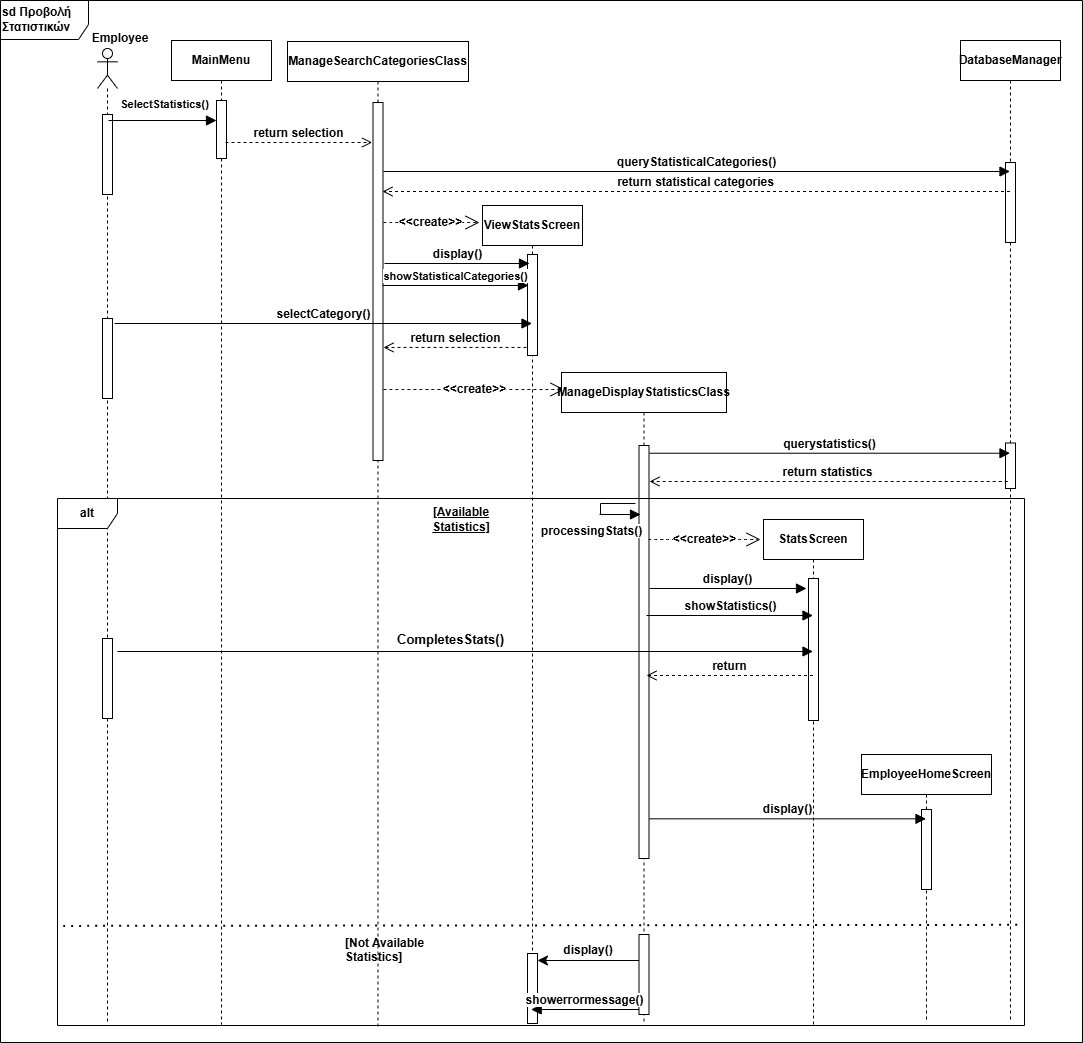

The diagram above was exported from draw.io. Its source (the exported page's mxGraphModel, read from the mxfile embedded in the PNG):
<mxGraphModel dx="1071" dy="1193" grid="0" gridSize="10" guides="1" tooltips="1" connect="1" arrows="1" fold="1" page="0" pageScale="1" pageWidth="827" pageHeight="1169" math="0" shadow="0">
  <root>
    <mxCell id="0" />
    <mxCell id="1" parent="0" />
    <mxCell id="y8ZiiKRKvbnEmB3uSJ7E-1" value="" style="shape=umlLifeline;perimeter=lifelinePerimeter;whiteSpace=wrap;html=1;container=1;dropTarget=0;collapsible=0;recursiveResize=0;outlineConnect=0;portConstraint=eastwest;newEdgeStyle={&quot;curved&quot;:0,&quot;rounded&quot;:0};participant=umlActor;fontStyle=1" parent="1" vertex="1">
      <mxGeometry x="-187" y="-151" width="20" height="976" as="geometry" />
    </mxCell>
    <mxCell id="ooDy_WWK1OMYETDyRHSa-11" value="" style="html=1;points=[[0,0,0,0,5],[0,1,0,0,-5],[1,0,0,0,5],[1,1,0,0,-5]];perimeter=orthogonalPerimeter;outlineConnect=0;targetShapes=umlLifeline;portConstraint=eastwest;newEdgeStyle={&quot;curved&quot;:0,&quot;rounded&quot;:0};fontStyle=1" parent="y8ZiiKRKvbnEmB3uSJ7E-1" vertex="1">
      <mxGeometry x="5" y="590" width="10" height="80" as="geometry" />
    </mxCell>
    <mxCell id="ooDy_WWK1OMYETDyRHSa-19" value="" style="html=1;points=[[0,0,0,0,5],[0,1,0,0,-5],[1,0,0,0,5],[1,1,0,0,-5]];perimeter=orthogonalPerimeter;outlineConnect=0;targetShapes=umlLifeline;portConstraint=eastwest;newEdgeStyle={&quot;curved&quot;:0,&quot;rounded&quot;:0};fontStyle=1" parent="y8ZiiKRKvbnEmB3uSJ7E-1" vertex="1">
      <mxGeometry x="5" y="66" width="10" height="80" as="geometry" />
    </mxCell>
    <mxCell id="ooDy_WWK1OMYETDyRHSa-20" value="" style="html=1;points=[[0,0,0,0,5],[0,1,0,0,-5],[1,0,0,0,5],[1,1,0,0,-5]];perimeter=orthogonalPerimeter;outlineConnect=0;targetShapes=umlLifeline;portConstraint=eastwest;newEdgeStyle={&quot;curved&quot;:0,&quot;rounded&quot;:0};fontStyle=1" parent="y8ZiiKRKvbnEmB3uSJ7E-1" vertex="1">
      <mxGeometry x="5" y="270" width="10" height="80" as="geometry" />
    </mxCell>
    <mxCell id="y8ZiiKRKvbnEmB3uSJ7E-2" value="Employee" style="text;html=1;align=center;verticalAlign=middle;whiteSpace=wrap;rounded=0;fontStyle=1" parent="1" vertex="1">
      <mxGeometry x="-194" y="-176" width="60" height="30" as="geometry" />
    </mxCell>
    <mxCell id="fZI0TZOkZGIFdxhypWnO-1" value="MainMenu" style="shape=umlLifeline;perimeter=lifelinePerimeter;whiteSpace=wrap;html=1;container=1;dropTarget=0;collapsible=0;recursiveResize=0;outlineConnect=0;portConstraint=eastwest;newEdgeStyle={&quot;curved&quot;:0,&quot;rounded&quot;:0};fontStyle=1" parent="1" vertex="1">
      <mxGeometry x="-113" y="-159" width="100" height="984" as="geometry" />
    </mxCell>
    <mxCell id="fZI0TZOkZGIFdxhypWnO-4" value="" style="html=1;points=[[0,0,0,0,5],[0,1,0,0,-5],[1,0,0,0,5],[1,1,0,0,-5]];perimeter=orthogonalPerimeter;outlineConnect=0;targetShapes=umlLifeline;portConstraint=eastwest;newEdgeStyle={&quot;curved&quot;:0,&quot;rounded&quot;:0};fontStyle=1" parent="fZI0TZOkZGIFdxhypWnO-1" vertex="1">
      <mxGeometry x="45" y="60" width="10" height="58" as="geometry" />
    </mxCell>
    <mxCell id="fZI0TZOkZGIFdxhypWnO-2" value="ManageSearchCategoriesClass" style="shape=umlLifeline;perimeter=lifelinePerimeter;whiteSpace=wrap;html=1;container=1;dropTarget=0;collapsible=0;recursiveResize=0;outlineConnect=0;portConstraint=eastwest;newEdgeStyle={&quot;curved&quot;:0,&quot;rounded&quot;:0};fontStyle=1" parent="1" vertex="1">
      <mxGeometry x="3" y="-158" width="181" height="987" as="geometry" />
    </mxCell>
    <mxCell id="fZI0TZOkZGIFdxhypWnO-3" value="" style="html=1;points=[[0,0,0,0,5],[0,1,0,0,-5],[1,0,0,0,5],[1,1,0,0,-5]];perimeter=orthogonalPerimeter;outlineConnect=0;targetShapes=umlLifeline;portConstraint=eastwest;newEdgeStyle={&quot;curved&quot;:0,&quot;rounded&quot;:0};fontStyle=1" parent="fZI0TZOkZGIFdxhypWnO-2" vertex="1">
      <mxGeometry x="85.5" y="61" width="10" height="358" as="geometry" />
    </mxCell>
    <mxCell id="fZI0TZOkZGIFdxhypWnO-18" style="edgeStyle=none;curved=0;rounded=0;orthogonalLoop=1;jettySize=auto;html=1;exitX=1;exitY=1;exitDx=0;exitDy=-5;exitPerimeter=0;fontSize=12;startSize=8;endSize=8;fontStyle=1" parent="fZI0TZOkZGIFdxhypWnO-2" source="fZI0TZOkZGIFdxhypWnO-3" target="fZI0TZOkZGIFdxhypWnO-3" edge="1">
      <mxGeometry relative="1" as="geometry" />
    </mxCell>
    <mxCell id="fZI0TZOkZGIFdxhypWnO-6" value="&lt;font style=&quot;font-size: 11px;&quot;&gt;SelectStatistics()&lt;/font&gt;" style="html=1;verticalAlign=bottom;endArrow=block;curved=0;rounded=0;fontSize=12;startSize=8;endSize=8;fontStyle=1" parent="1" edge="1">
      <mxGeometry x="0.0556" y="7" width="80" relative="1" as="geometry">
        <mxPoint x="-176" y="-79" as="sourcePoint" />
        <mxPoint x="-68" y="-79" as="targetPoint" />
        <mxPoint as="offset" />
      </mxGeometry>
    </mxCell>
    <mxCell id="fZI0TZOkZGIFdxhypWnO-7" value="DatabaseManager" style="shape=umlLifeline;perimeter=lifelinePerimeter;whiteSpace=wrap;html=1;container=1;dropTarget=0;collapsible=0;recursiveResize=0;outlineConnect=0;portConstraint=eastwest;newEdgeStyle={&quot;curved&quot;:0,&quot;rounded&quot;:0};fontStyle=1" parent="1" vertex="1">
      <mxGeometry x="676" y="-159" width="100" height="982" as="geometry" />
    </mxCell>
    <mxCell id="fZI0TZOkZGIFdxhypWnO-9" value="" style="html=1;points=[[0,0,0,0,5],[0,1,0,0,-5],[1,0,0,0,5],[1,1,0,0,-5]];perimeter=orthogonalPerimeter;outlineConnect=0;targetShapes=umlLifeline;portConstraint=eastwest;newEdgeStyle={&quot;curved&quot;:0,&quot;rounded&quot;:0};fontStyle=1" parent="fZI0TZOkZGIFdxhypWnO-7" vertex="1">
      <mxGeometry x="45" y="122" width="10" height="80" as="geometry" />
    </mxCell>
    <mxCell id="fZI0TZOkZGIFdxhypWnO-25" value="" style="html=1;points=[[0,0,0,0,5],[0,1,0,0,-5],[1,0,0,0,5],[1,1,0,0,-5]];perimeter=orthogonalPerimeter;outlineConnect=0;targetShapes=umlLifeline;portConstraint=eastwest;newEdgeStyle={&quot;curved&quot;:0,&quot;rounded&quot;:0};fontStyle=1" parent="fZI0TZOkZGIFdxhypWnO-7" vertex="1">
      <mxGeometry x="45" y="402.5" width="10" height="45.5" as="geometry" />
    </mxCell>
    <mxCell id="fZI0TZOkZGIFdxhypWnO-8" value="return selection" style="html=1;verticalAlign=bottom;endArrow=open;dashed=1;endSize=8;curved=0;rounded=0;fontSize=12;fontStyle=1" parent="1" edge="1">
      <mxGeometry relative="1" as="geometry">
        <mxPoint x="-59.001111111111086" y="-57" as="sourcePoint" />
        <mxPoint x="87.61" y="-57" as="targetPoint" />
      </mxGeometry>
    </mxCell>
    <mxCell id="fZI0TZOkZGIFdxhypWnO-10" value="queryStatisticalCategories()" style="html=1;verticalAlign=bottom;endArrow=block;curved=0;rounded=0;fontSize=12;startSize=8;endSize=8;fontStyle=1" parent="1" target="fZI0TZOkZGIFdxhypWnO-7" edge="1">
      <mxGeometry width="80" relative="1" as="geometry">
        <mxPoint x="99" y="-28" as="sourcePoint" />
        <mxPoint x="453" y="-28" as="targetPoint" />
      </mxGeometry>
    </mxCell>
    <mxCell id="fZI0TZOkZGIFdxhypWnO-11" value="return statistical categories" style="html=1;verticalAlign=bottom;endArrow=open;dashed=1;endSize=8;curved=0;rounded=0;fontSize=12;fontStyle=1" parent="1" source="fZI0TZOkZGIFdxhypWnO-7" edge="1">
      <mxGeometry relative="1" as="geometry">
        <mxPoint x="449" y="-8" as="sourcePoint" />
        <mxPoint x="98" y="-8" as="targetPoint" />
      </mxGeometry>
    </mxCell>
    <mxCell id="fZI0TZOkZGIFdxhypWnO-12" value="&amp;lt;&amp;lt;create&amp;gt;&amp;gt;" style="endArrow=open;endSize=12;dashed=1;html=1;rounded=0;fontSize=12;curved=1;fontStyle=1" parent="1" edge="1">
      <mxGeometry width="160" relative="1" as="geometry">
        <mxPoint x="99" y="23" as="sourcePoint" />
        <mxPoint x="195" y="23" as="targetPoint" />
      </mxGeometry>
    </mxCell>
    <mxCell id="fZI0TZOkZGIFdxhypWnO-13" value="ViewStatsScreen" style="shape=umlLifeline;perimeter=lifelinePerimeter;whiteSpace=wrap;html=1;container=1;dropTarget=0;collapsible=0;recursiveResize=0;outlineConnect=0;portConstraint=eastwest;newEdgeStyle={&quot;curved&quot;:0,&quot;rounded&quot;:0};fontStyle=1" parent="1" vertex="1">
      <mxGeometry x="198" y="6" width="100" height="819" as="geometry" />
    </mxCell>
    <mxCell id="fZI0TZOkZGIFdxhypWnO-14" value="" style="html=1;points=[[0,0,0,0,5],[0,1,0,0,-5],[1,0,0,0,5],[1,1,0,0,-5]];perimeter=orthogonalPerimeter;outlineConnect=0;targetShapes=umlLifeline;portConstraint=eastwest;newEdgeStyle={&quot;curved&quot;:0,&quot;rounded&quot;:0};fontStyle=1" parent="fZI0TZOkZGIFdxhypWnO-13" vertex="1">
      <mxGeometry x="45" y="49" width="10" height="101" as="geometry" />
    </mxCell>
    <mxCell id="fZI0TZOkZGIFdxhypWnO-15" value="display()" style="html=1;verticalAlign=bottom;endArrow=block;curved=0;rounded=0;fontSize=12;startSize=8;endSize=8;fontStyle=1" parent="1" edge="1">
      <mxGeometry width="80" relative="1" as="geometry">
        <mxPoint x="100" y="64" as="sourcePoint" />
        <mxPoint x="245" y="64" as="targetPoint" />
      </mxGeometry>
    </mxCell>
    <mxCell id="fZI0TZOkZGIFdxhypWnO-16" value="&lt;font style=&quot;font-size: 11px;&quot;&gt;showStatisticalCategories()&lt;/font&gt;" style="html=1;verticalAlign=bottom;endArrow=block;curved=0;rounded=0;fontSize=12;startSize=8;endSize=8;fontStyle=1" parent="1" edge="1">
      <mxGeometry width="80" relative="1" as="geometry">
        <mxPoint x="98" y="86" as="sourcePoint" />
        <mxPoint x="244" y="86" as="targetPoint" />
      </mxGeometry>
    </mxCell>
    <mxCell id="fZI0TZOkZGIFdxhypWnO-17" value="selectCategory()" style="html=1;verticalAlign=bottom;endArrow=block;curved=0;rounded=0;fontSize=12;startSize=8;endSize=8;fontStyle=1" parent="1" target="fZI0TZOkZGIFdxhypWnO-13" edge="1">
      <mxGeometry width="80" relative="1" as="geometry">
        <mxPoint x="-170" y="124" as="sourcePoint" />
        <mxPoint x="-98" y="124" as="targetPoint" />
      </mxGeometry>
    </mxCell>
    <mxCell id="fZI0TZOkZGIFdxhypWnO-19" value="return selection" style="html=1;verticalAlign=bottom;endArrow=open;dashed=1;endSize=8;curved=0;rounded=0;fontSize=12;fontStyle=1" parent="1" edge="1">
      <mxGeometry relative="1" as="geometry">
        <mxPoint x="242" y="147.95" as="sourcePoint" />
        <mxPoint x="99" y="147.95" as="targetPoint" />
      </mxGeometry>
    </mxCell>
    <mxCell id="fZI0TZOkZGIFdxhypWnO-20" value="&amp;lt;&amp;lt;create&amp;gt;&amp;gt;" style="endArrow=open;endSize=12;dashed=1;html=1;rounded=0;fontSize=12;curved=1;fontStyle=1" parent="1" edge="1">
      <mxGeometry width="160" relative="1" as="geometry">
        <mxPoint x="99" y="190" as="sourcePoint" />
        <mxPoint x="280" y="190" as="targetPoint" />
      </mxGeometry>
    </mxCell>
    <mxCell id="fZI0TZOkZGIFdxhypWnO-21" value="ManageDisplayStatisticsClass" style="shape=umlLifeline;perimeter=lifelinePerimeter;whiteSpace=wrap;html=1;container=1;dropTarget=0;collapsible=0;recursiveResize=0;outlineConnect=0;portConstraint=eastwest;newEdgeStyle={&quot;curved&quot;:0,&quot;rounded&quot;:0};fontStyle=1" parent="1" vertex="1">
      <mxGeometry x="277" y="173" width="165" height="649" as="geometry" />
    </mxCell>
    <mxCell id="fZI0TZOkZGIFdxhypWnO-22" value="" style="html=1;points=[[0,0,0,0,5],[0,1,0,0,-5],[1,0,0,0,5],[1,1,0,0,-5]];perimeter=orthogonalPerimeter;outlineConnect=0;targetShapes=umlLifeline;portConstraint=eastwest;newEdgeStyle={&quot;curved&quot;:0,&quot;rounded&quot;:0};fontStyle=1" parent="fZI0TZOkZGIFdxhypWnO-21" vertex="1">
      <mxGeometry x="77.5" y="73" width="10" height="413" as="geometry" />
    </mxCell>
    <mxCell id="fZI0TZOkZGIFdxhypWnO-23" style="edgeStyle=none;curved=0;rounded=0;orthogonalLoop=1;jettySize=auto;html=1;exitX=1;exitY=1;exitDx=0;exitDy=-5;exitPerimeter=0;fontSize=12;startSize=8;endSize=8;fontStyle=1" parent="fZI0TZOkZGIFdxhypWnO-21" source="fZI0TZOkZGIFdxhypWnO-22" target="fZI0TZOkZGIFdxhypWnO-22" edge="1">
      <mxGeometry relative="1" as="geometry" />
    </mxCell>
    <mxCell id="fZI0TZOkZGIFdxhypWnO-26" value="querystatistics()" style="html=1;verticalAlign=bottom;endArrow=block;curved=0;rounded=0;fontSize=12;startSize=8;endSize=8;fontStyle=1" parent="1" target="fZI0TZOkZGIFdxhypWnO-7" edge="1">
      <mxGeometry width="80" relative="1" as="geometry">
        <mxPoint x="365" y="253.73" as="sourcePoint" />
        <mxPoint x="450" y="254" as="targetPoint" />
      </mxGeometry>
    </mxCell>
    <mxCell id="fZI0TZOkZGIFdxhypWnO-27" value="return statistics" style="html=1;verticalAlign=bottom;endArrow=open;dashed=1;endSize=8;curved=0;rounded=0;fontSize=12;exitX=0.467;exitY=0.854;exitDx=0;exitDy=0;exitPerimeter=0;fontStyle=1" parent="1" edge="1">
      <mxGeometry relative="1" as="geometry">
        <mxPoint x="723.1999999999998" y="281.998" as="sourcePoint" />
        <mxPoint x="365" y="281.998" as="targetPoint" />
      </mxGeometry>
    </mxCell>
    <mxCell id="ooDy_WWK1OMYETDyRHSa-2" value="&amp;lt;&amp;lt;create&amp;gt;&amp;gt;" style="endArrow=open;endSize=12;dashed=1;html=1;rounded=0;fontSize=12;curved=1;fontStyle=1" parent="1" edge="1">
      <mxGeometry width="160" relative="1" as="geometry">
        <mxPoint x="364" y="340" as="sourcePoint" />
        <mxPoint x="476" y="340" as="targetPoint" />
      </mxGeometry>
    </mxCell>
    <mxCell id="ooDy_WWK1OMYETDyRHSa-3" value="StatsScreen" style="shape=umlLifeline;perimeter=lifelinePerimeter;whiteSpace=wrap;html=1;container=1;dropTarget=0;collapsible=0;recursiveResize=0;outlineConnect=0;portConstraint=eastwest;newEdgeStyle={&quot;curved&quot;:0,&quot;rounded&quot;:0};fontStyle=1" parent="1" vertex="1">
      <mxGeometry x="479" y="320" width="100" height="505" as="geometry" />
    </mxCell>
    <mxCell id="ooDy_WWK1OMYETDyRHSa-4" value="" style="html=1;points=[[0,0,0,0,5],[0,1,0,0,-5],[1,0,0,0,5],[1,1,0,0,-5]];perimeter=orthogonalPerimeter;outlineConnect=0;targetShapes=umlLifeline;portConstraint=eastwest;newEdgeStyle={&quot;curved&quot;:0,&quot;rounded&quot;:0};fontStyle=1" parent="ooDy_WWK1OMYETDyRHSa-3" vertex="1">
      <mxGeometry x="45" y="59" width="10" height="142" as="geometry" />
    </mxCell>
    <mxCell id="ooDy_WWK1OMYETDyRHSa-5" value="display()" style="html=1;verticalAlign=bottom;endArrow=block;curved=0;rounded=0;fontSize=12;startSize=8;endSize=8;fontStyle=1" parent="1" edge="1">
      <mxGeometry width="80" relative="1" as="geometry">
        <mxPoint x="365" y="389" as="sourcePoint" />
        <mxPoint x="522" y="389" as="targetPoint" />
      </mxGeometry>
    </mxCell>
    <mxCell id="ooDy_WWK1OMYETDyRHSa-6" value="" style="endArrow=none;html=1;rounded=0;fontSize=12;startSize=8;endSize=8;curved=1;fontStyle=1" parent="1" edge="1">
      <mxGeometry width="50" height="50" relative="1" as="geometry">
        <mxPoint x="316" y="304" as="sourcePoint" />
        <mxPoint x="351" y="304" as="targetPoint" />
      </mxGeometry>
    </mxCell>
    <mxCell id="ooDy_WWK1OMYETDyRHSa-7" value="" style="endArrow=none;html=1;rounded=0;fontSize=12;startSize=8;endSize=8;curved=1;fontStyle=1" parent="1" edge="1">
      <mxGeometry width="50" height="50" relative="1" as="geometry">
        <mxPoint x="316" y="315" as="sourcePoint" />
        <mxPoint x="316" y="304" as="targetPoint" />
      </mxGeometry>
    </mxCell>
    <mxCell id="ooDy_WWK1OMYETDyRHSa-9" value="processingStats()" style="html=1;verticalAlign=bottom;endArrow=block;curved=0;rounded=0;fontSize=12;startSize=8;endSize=8;fontStyle=1" parent="1" edge="1">
      <mxGeometry x="-1" y="-27" width="80" relative="1" as="geometry">
        <mxPoint x="315" y="315" as="sourcePoint" />
        <mxPoint x="356" y="315" as="targetPoint" />
        <mxPoint x="-8" y="-1" as="offset" />
      </mxGeometry>
    </mxCell>
    <mxCell id="ooDy_WWK1OMYETDyRHSa-10" value="showStatistics()" style="html=1;verticalAlign=bottom;endArrow=block;curved=0;rounded=0;fontSize=12;startSize=8;endSize=8;fontStyle=1" parent="1" target="ooDy_WWK1OMYETDyRHSa-3" edge="1">
      <mxGeometry width="80" relative="1" as="geometry">
        <mxPoint x="362" y="416" as="sourcePoint" />
        <mxPoint x="442" y="416" as="targetPoint" />
      </mxGeometry>
    </mxCell>
    <mxCell id="ooDy_WWK1OMYETDyRHSa-12" value="" style="html=1;verticalAlign=bottom;endArrow=block;curved=0;rounded=0;fontSize=12;startSize=8;endSize=8;fontStyle=1" parent="1" target="ooDy_WWK1OMYETDyRHSa-3" edge="1">
      <mxGeometry width="80" relative="1" as="geometry">
        <mxPoint x="-167" y="452" as="sourcePoint" />
        <mxPoint x="-87" y="452" as="targetPoint" />
      </mxGeometry>
    </mxCell>
    <mxCell id="ooDy_WWK1OMYETDyRHSa-13" value="CompletesStats()" style="text;html=1;align=center;verticalAlign=middle;resizable=0;points=[];autosize=1;strokeColor=none;fillColor=none;fontSize=13;fontStyle=1" parent="1" vertex="1">
      <mxGeometry x="107" y="426" width="118" height="28" as="geometry" />
    </mxCell>
    <mxCell id="ooDy_WWK1OMYETDyRHSa-14" value="return" style="html=1;verticalAlign=bottom;endArrow=open;dashed=1;endSize=8;curved=0;rounded=0;fontSize=12;fontStyle=1" parent="1" source="ooDy_WWK1OMYETDyRHSa-3" edge="1">
      <mxGeometry relative="1" as="geometry">
        <mxPoint x="442" y="476" as="sourcePoint" />
        <mxPoint x="362" y="476" as="targetPoint" />
      </mxGeometry>
    </mxCell>
    <mxCell id="ooDy_WWK1OMYETDyRHSa-15" value="EmployeeHomeScreen" style="shape=umlLifeline;perimeter=lifelinePerimeter;whiteSpace=wrap;html=1;container=1;dropTarget=0;collapsible=0;recursiveResize=0;outlineConnect=0;portConstraint=eastwest;newEdgeStyle={&quot;curved&quot;:0,&quot;rounded&quot;:0};fontStyle=1" parent="1" vertex="1">
      <mxGeometry x="577" y="555" width="130" height="268" as="geometry" />
    </mxCell>
    <mxCell id="ooDy_WWK1OMYETDyRHSa-17" value="" style="html=1;points=[[0,0,0,0,5],[0,1,0,0,-5],[1,0,0,0,5],[1,1,0,0,-5]];perimeter=orthogonalPerimeter;outlineConnect=0;targetShapes=umlLifeline;portConstraint=eastwest;newEdgeStyle={&quot;curved&quot;:0,&quot;rounded&quot;:0};fontStyle=1" parent="ooDy_WWK1OMYETDyRHSa-15" vertex="1">
      <mxGeometry x="60" y="55" width="10" height="80" as="geometry" />
    </mxCell>
    <mxCell id="ooDy_WWK1OMYETDyRHSa-18" value="display()" style="html=1;verticalAlign=bottom;endArrow=block;curved=0;rounded=0;fontSize=12;startSize=8;endSize=8;fontStyle=1" parent="1" target="ooDy_WWK1OMYETDyRHSa-15" edge="1">
      <mxGeometry width="80" relative="1" as="geometry">
        <mxPoint x="365" y="619.33" as="sourcePoint" />
        <mxPoint x="471" y="619.33" as="targetPoint" />
      </mxGeometry>
    </mxCell>
    <mxCell id="ooDy_WWK1OMYETDyRHSa-21" value="alt" style="shape=umlFrame;whiteSpace=wrap;html=1;pointerEvents=0;fontStyle=1" parent="1" vertex="1">
      <mxGeometry x="-227" y="299" width="967" height="527" as="geometry" />
    </mxCell>
    <mxCell id="ooDy_WWK1OMYETDyRHSa-22" value="" style="endArrow=none;dashed=1;html=1;dashPattern=1 3;strokeWidth=2;rounded=0;fontSize=12;startSize=8;endSize=8;curved=1;exitX=0.006;exitY=0.811;exitDx=0;exitDy=0;exitPerimeter=0;entryX=0.996;entryY=0.809;entryDx=0;entryDy=0;entryPerimeter=0;fontStyle=1" parent="1" source="ooDy_WWK1OMYETDyRHSa-21" target="ooDy_WWK1OMYETDyRHSa-21" edge="1">
      <mxGeometry width="50" height="50" relative="1" as="geometry">
        <mxPoint x="200" y="592" as="sourcePoint" />
        <mxPoint x="250" y="542" as="targetPoint" />
      </mxGeometry>
    </mxCell>
    <mxCell id="ooDy_WWK1OMYETDyRHSa-23" value="[Available Statistics]" style="text;html=1;align=center;verticalAlign=middle;whiteSpace=wrap;rounded=0;fontStyle=5" parent="1" vertex="1">
      <mxGeometry x="118" y="305" width="118" height="30" as="geometry" />
    </mxCell>
    <mxCell id="ooDy_WWK1OMYETDyRHSa-25" value="[Not Available Statistics]" style="text;whiteSpace=wrap;html=1;fontStyle=1" parent="1" vertex="1">
      <mxGeometry x="59" y="730" width="135" height="36" as="geometry" />
    </mxCell>
    <mxCell id="ooDy_WWK1OMYETDyRHSa-29" value="" style="edgeStyle=none;curved=0;rounded=0;orthogonalLoop=1;jettySize=auto;html=1;fontSize=12;startSize=8;endSize=8;fontStyle=1" parent="1" edge="1">
      <mxGeometry relative="1" as="geometry">
        <mxPoint x="354.4999999999998" y="761" as="sourcePoint" />
        <mxPoint x="253" y="761" as="targetPoint" />
      </mxGeometry>
    </mxCell>
    <mxCell id="ooDy_WWK1OMYETDyRHSa-26" value="" style="html=1;points=[[0,0,0,0,5],[0,1,0,0,-5],[1,0,0,0,5],[1,1,0,0,-5]];perimeter=orthogonalPerimeter;outlineConnect=0;targetShapes=umlLifeline;portConstraint=eastwest;newEdgeStyle={&quot;curved&quot;:0,&quot;rounded&quot;:0};fontStyle=1" parent="1" vertex="1">
      <mxGeometry x="354.5" y="735" width="10" height="80" as="geometry" />
    </mxCell>
    <mxCell id="ooDy_WWK1OMYETDyRHSa-27" value="" style="html=1;points=[[0,0,0,0,5],[0,1,0,0,-5],[1,0,0,0,5],[1,1,0,0,-5]];perimeter=orthogonalPerimeter;outlineConnect=0;targetShapes=umlLifeline;portConstraint=eastwest;newEdgeStyle={&quot;curved&quot;:0,&quot;rounded&quot;:0};fontStyle=1" parent="1" vertex="1">
      <mxGeometry x="243" y="754" width="10" height="70" as="geometry" />
    </mxCell>
    <mxCell id="ooDy_WWK1OMYETDyRHSa-31" value="display()" style="text;html=1;align=center;verticalAlign=middle;whiteSpace=wrap;rounded=0;fontStyle=1" parent="1" vertex="1">
      <mxGeometry x="274" y="736" width="60" height="30" as="geometry" />
    </mxCell>
    <mxCell id="ooDy_WWK1OMYETDyRHSa-33" value="showerrormessage()" style="html=1;verticalAlign=bottom;endArrow=block;curved=0;rounded=0;fontSize=12;startSize=8;endSize=8;exitX=0;exitY=1;exitDx=0;exitDy=-5;exitPerimeter=0;fontStyle=1" parent="1" source="ooDy_WWK1OMYETDyRHSa-26" target="fZI0TZOkZGIFdxhypWnO-13" edge="1">
      <mxGeometry width="80" relative="1" as="geometry">
        <mxPoint x="279" y="726" as="sourcePoint" />
        <mxPoint x="359" y="726" as="targetPoint" />
      </mxGeometry>
    </mxCell>
    <mxCell id="3jHMHHawysYxFUpYkeSf-2" value="&lt;span style=&quot;background-color: rgb(255, 255, 255);&quot;&gt;&lt;span&gt;sd Προβολή Στατιστικών&lt;/span&gt;&lt;/span&gt;" style="shape=umlFrame;whiteSpace=wrap;html=1;pointerEvents=0;width=88;height=39;align=left;fontStyle=1" parent="1" vertex="1">
      <mxGeometry x="-284" y="-199" width="1082" height="1042" as="geometry" />
    </mxCell>
  </root>
</mxGraphModel>